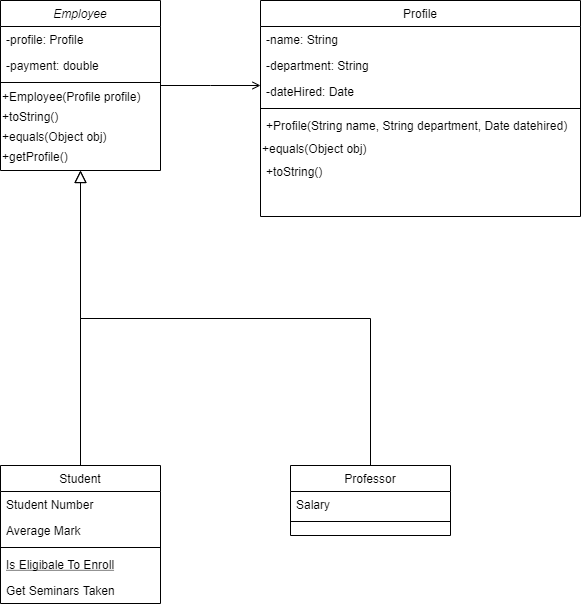

The diagram above was exported from draw.io. Its source (the exported page's mxGraphModel, read from the mxfile embedded in the PNG):
<mxGraphModel dx="593" dy="825" grid="1" gridSize="10" guides="1" tooltips="1" connect="1" arrows="1" fold="1" page="1" pageScale="1" pageWidth="827" pageHeight="1169" math="0" shadow="0">
  <root>
    <mxCell id="WIyWlLk6GJQsqaUBKTNV-0" />
    <mxCell id="WIyWlLk6GJQsqaUBKTNV-1" parent="WIyWlLk6GJQsqaUBKTNV-0" />
    <mxCell id="zkfFHV4jXpPFQw0GAbJ--0" value="Employee" style="swimlane;fontStyle=2;align=center;verticalAlign=top;childLayout=stackLayout;horizontal=1;startSize=26;horizontalStack=0;resizeParent=1;resizeLast=0;collapsible=1;marginBottom=0;rounded=0;shadow=0;strokeWidth=1;" parent="WIyWlLk6GJQsqaUBKTNV-1" vertex="1">
      <mxGeometry x="70" y="120" width="160" height="170" as="geometry">
        <mxRectangle x="230" y="140" width="160" height="26" as="alternateBounds" />
      </mxGeometry>
    </mxCell>
    <mxCell id="zkfFHV4jXpPFQw0GAbJ--1" value="-profile: Profile" style="text;align=left;verticalAlign=top;spacingLeft=4;spacingRight=4;overflow=hidden;rotatable=0;points=[[0,0.5],[1,0.5]];portConstraint=eastwest;" parent="zkfFHV4jXpPFQw0GAbJ--0" vertex="1">
      <mxGeometry y="26" width="160" height="26" as="geometry" />
    </mxCell>
    <mxCell id="zkfFHV4jXpPFQw0GAbJ--3" value="-payment: double" style="text;align=left;verticalAlign=top;spacingLeft=4;spacingRight=4;overflow=hidden;rotatable=0;points=[[0,0.5],[1,0.5]];portConstraint=eastwest;rounded=0;shadow=0;html=0;" parent="zkfFHV4jXpPFQw0GAbJ--0" vertex="1">
      <mxGeometry y="52" width="160" height="26" as="geometry" />
    </mxCell>
    <mxCell id="zkfFHV4jXpPFQw0GAbJ--4" value="" style="line;html=1;strokeWidth=1;align=left;verticalAlign=middle;spacingTop=-1;spacingLeft=3;spacingRight=3;rotatable=0;labelPosition=right;points=[];portConstraint=eastwest;" parent="zkfFHV4jXpPFQw0GAbJ--0" vertex="1">
      <mxGeometry y="78" width="160" height="8" as="geometry" />
    </mxCell>
    <mxCell id="M04VzhdwVgmFu8zObKkN-1" value="+Employee(Profile profile)" style="text;html=1;align=left;verticalAlign=middle;resizable=0;points=[];autosize=1;" vertex="1" parent="zkfFHV4jXpPFQw0GAbJ--0">
      <mxGeometry y="86" width="160" height="20" as="geometry" />
    </mxCell>
    <mxCell id="M04VzhdwVgmFu8zObKkN-3" value="+toString()" style="text;html=1;align=left;verticalAlign=middle;resizable=0;points=[];autosize=1;" vertex="1" parent="zkfFHV4jXpPFQw0GAbJ--0">
      <mxGeometry y="106" width="160" height="20" as="geometry" />
    </mxCell>
    <mxCell id="M04VzhdwVgmFu8zObKkN-4" value="+equals(Object obj)" style="text;html=1;align=left;verticalAlign=middle;resizable=0;points=[];autosize=1;" vertex="1" parent="zkfFHV4jXpPFQw0GAbJ--0">
      <mxGeometry y="126" width="160" height="20" as="geometry" />
    </mxCell>
    <mxCell id="M04VzhdwVgmFu8zObKkN-5" value="+getProfile()" style="text;html=1;align=left;verticalAlign=middle;resizable=0;points=[];autosize=1;" vertex="1" parent="zkfFHV4jXpPFQw0GAbJ--0">
      <mxGeometry y="146" width="160" height="20" as="geometry" />
    </mxCell>
    <mxCell id="zkfFHV4jXpPFQw0GAbJ--6" value="Student" style="swimlane;fontStyle=0;align=center;verticalAlign=top;childLayout=stackLayout;horizontal=1;startSize=26;horizontalStack=0;resizeParent=1;resizeLast=0;collapsible=1;marginBottom=0;rounded=0;shadow=0;strokeWidth=1;" parent="WIyWlLk6GJQsqaUBKTNV-1" vertex="1">
      <mxGeometry x="70" y="585" width="160" height="138" as="geometry">
        <mxRectangle x="130" y="380" width="160" height="26" as="alternateBounds" />
      </mxGeometry>
    </mxCell>
    <mxCell id="zkfFHV4jXpPFQw0GAbJ--7" value="Student Number" style="text;align=left;verticalAlign=top;spacingLeft=4;spacingRight=4;overflow=hidden;rotatable=0;points=[[0,0.5],[1,0.5]];portConstraint=eastwest;" parent="zkfFHV4jXpPFQw0GAbJ--6" vertex="1">
      <mxGeometry y="26" width="160" height="26" as="geometry" />
    </mxCell>
    <mxCell id="zkfFHV4jXpPFQw0GAbJ--8" value="Average Mark" style="text;align=left;verticalAlign=top;spacingLeft=4;spacingRight=4;overflow=hidden;rotatable=0;points=[[0,0.5],[1,0.5]];portConstraint=eastwest;rounded=0;shadow=0;html=0;" parent="zkfFHV4jXpPFQw0GAbJ--6" vertex="1">
      <mxGeometry y="52" width="160" height="26" as="geometry" />
    </mxCell>
    <mxCell id="zkfFHV4jXpPFQw0GAbJ--9" value="" style="line;html=1;strokeWidth=1;align=left;verticalAlign=middle;spacingTop=-1;spacingLeft=3;spacingRight=3;rotatable=0;labelPosition=right;points=[];portConstraint=eastwest;" parent="zkfFHV4jXpPFQw0GAbJ--6" vertex="1">
      <mxGeometry y="78" width="160" height="8" as="geometry" />
    </mxCell>
    <mxCell id="zkfFHV4jXpPFQw0GAbJ--10" value="Is Eligibale To Enroll" style="text;align=left;verticalAlign=top;spacingLeft=4;spacingRight=4;overflow=hidden;rotatable=0;points=[[0,0.5],[1,0.5]];portConstraint=eastwest;fontStyle=4" parent="zkfFHV4jXpPFQw0GAbJ--6" vertex="1">
      <mxGeometry y="86" width="160" height="26" as="geometry" />
    </mxCell>
    <mxCell id="zkfFHV4jXpPFQw0GAbJ--11" value="Get Seminars Taken" style="text;align=left;verticalAlign=top;spacingLeft=4;spacingRight=4;overflow=hidden;rotatable=0;points=[[0,0.5],[1,0.5]];portConstraint=eastwest;" parent="zkfFHV4jXpPFQw0GAbJ--6" vertex="1">
      <mxGeometry y="112" width="160" height="26" as="geometry" />
    </mxCell>
    <mxCell id="zkfFHV4jXpPFQw0GAbJ--12" value="" style="endArrow=block;endSize=10;endFill=0;shadow=0;strokeWidth=1;rounded=0;edgeStyle=elbowEdgeStyle;elbow=vertical;" parent="WIyWlLk6GJQsqaUBKTNV-1" source="zkfFHV4jXpPFQw0GAbJ--6" target="zkfFHV4jXpPFQw0GAbJ--0" edge="1">
      <mxGeometry width="160" relative="1" as="geometry">
        <mxPoint x="200" y="203" as="sourcePoint" />
        <mxPoint x="200" y="203" as="targetPoint" />
      </mxGeometry>
    </mxCell>
    <mxCell id="zkfFHV4jXpPFQw0GAbJ--13" value="Professor" style="swimlane;fontStyle=0;align=center;verticalAlign=top;childLayout=stackLayout;horizontal=1;startSize=26;horizontalStack=0;resizeParent=1;resizeLast=0;collapsible=1;marginBottom=0;rounded=0;shadow=0;strokeWidth=1;" parent="WIyWlLk6GJQsqaUBKTNV-1" vertex="1">
      <mxGeometry x="360" y="585" width="160" height="70" as="geometry">
        <mxRectangle x="340" y="380" width="170" height="26" as="alternateBounds" />
      </mxGeometry>
    </mxCell>
    <mxCell id="zkfFHV4jXpPFQw0GAbJ--14" value="Salary" style="text;align=left;verticalAlign=top;spacingLeft=4;spacingRight=4;overflow=hidden;rotatable=0;points=[[0,0.5],[1,0.5]];portConstraint=eastwest;" parent="zkfFHV4jXpPFQw0GAbJ--13" vertex="1">
      <mxGeometry y="26" width="160" height="26" as="geometry" />
    </mxCell>
    <mxCell id="zkfFHV4jXpPFQw0GAbJ--15" value="" style="line;html=1;strokeWidth=1;align=left;verticalAlign=middle;spacingTop=-1;spacingLeft=3;spacingRight=3;rotatable=0;labelPosition=right;points=[];portConstraint=eastwest;" parent="zkfFHV4jXpPFQw0GAbJ--13" vertex="1">
      <mxGeometry y="52" width="160" height="8" as="geometry" />
    </mxCell>
    <mxCell id="zkfFHV4jXpPFQw0GAbJ--16" value="" style="endArrow=block;endSize=10;endFill=0;shadow=0;strokeWidth=1;rounded=0;edgeStyle=elbowEdgeStyle;elbow=vertical;" parent="WIyWlLk6GJQsqaUBKTNV-1" source="zkfFHV4jXpPFQw0GAbJ--13" target="zkfFHV4jXpPFQw0GAbJ--0" edge="1">
      <mxGeometry width="160" relative="1" as="geometry">
        <mxPoint x="210" y="373" as="sourcePoint" />
        <mxPoint x="310" y="271" as="targetPoint" />
      </mxGeometry>
    </mxCell>
    <mxCell id="zkfFHV4jXpPFQw0GAbJ--17" value="Profile" style="swimlane;fontStyle=0;align=center;verticalAlign=top;childLayout=stackLayout;horizontal=1;startSize=26;horizontalStack=0;resizeParent=1;resizeLast=0;collapsible=1;marginBottom=0;rounded=0;shadow=0;strokeWidth=1;" parent="WIyWlLk6GJQsqaUBKTNV-1" vertex="1">
      <mxGeometry x="330" y="120" width="320" height="216" as="geometry">
        <mxRectangle x="550" y="140" width="160" height="26" as="alternateBounds" />
      </mxGeometry>
    </mxCell>
    <mxCell id="zkfFHV4jXpPFQw0GAbJ--18" value="-name: String" style="text;align=left;verticalAlign=top;spacingLeft=4;spacingRight=4;overflow=hidden;rotatable=0;points=[[0,0.5],[1,0.5]];portConstraint=eastwest;" parent="zkfFHV4jXpPFQw0GAbJ--17" vertex="1">
      <mxGeometry y="26" width="320" height="26" as="geometry" />
    </mxCell>
    <mxCell id="zkfFHV4jXpPFQw0GAbJ--19" value="-department: String" style="text;align=left;verticalAlign=top;spacingLeft=4;spacingRight=4;overflow=hidden;rotatable=0;points=[[0,0.5],[1,0.5]];portConstraint=eastwest;rounded=0;shadow=0;html=0;" parent="zkfFHV4jXpPFQw0GAbJ--17" vertex="1">
      <mxGeometry y="52" width="320" height="26" as="geometry" />
    </mxCell>
    <mxCell id="zkfFHV4jXpPFQw0GAbJ--20" value="-dateHired: Date" style="text;align=left;verticalAlign=top;spacingLeft=4;spacingRight=4;overflow=hidden;rotatable=0;points=[[0,0.5],[1,0.5]];portConstraint=eastwest;rounded=0;shadow=0;html=0;" parent="zkfFHV4jXpPFQw0GAbJ--17" vertex="1">
      <mxGeometry y="78" width="320" height="26" as="geometry" />
    </mxCell>
    <mxCell id="zkfFHV4jXpPFQw0GAbJ--23" value="" style="line;html=1;strokeWidth=1;align=left;verticalAlign=middle;spacingTop=-1;spacingLeft=3;spacingRight=3;rotatable=0;labelPosition=right;points=[];portConstraint=eastwest;" parent="zkfFHV4jXpPFQw0GAbJ--17" vertex="1">
      <mxGeometry y="104" width="320" height="8" as="geometry" />
    </mxCell>
    <mxCell id="zkfFHV4jXpPFQw0GAbJ--24" value="+Profile(String name, String department, Date datehired)" style="text;align=left;verticalAlign=middle;spacingLeft=4;spacingRight=4;overflow=hidden;rotatable=0;points=[[0,0.5],[1,0.5]];portConstraint=eastwest;" parent="zkfFHV4jXpPFQw0GAbJ--17" vertex="1">
      <mxGeometry y="112" width="320" height="26" as="geometry" />
    </mxCell>
    <mxCell id="M04VzhdwVgmFu8zObKkN-6" value="+equals(Object obj)" style="text;html=1;align=left;verticalAlign=middle;resizable=0;points=[];autosize=1;" vertex="1" parent="zkfFHV4jXpPFQw0GAbJ--17">
      <mxGeometry y="138" width="320" height="20" as="geometry" />
    </mxCell>
    <mxCell id="zkfFHV4jXpPFQw0GAbJ--25" value="+toString()" style="text;align=left;verticalAlign=middle;spacingLeft=4;spacingRight=4;overflow=hidden;rotatable=0;points=[[0,0.5],[1,0.5]];portConstraint=eastwest;" parent="zkfFHV4jXpPFQw0GAbJ--17" vertex="1">
      <mxGeometry y="158" width="320" height="26" as="geometry" />
    </mxCell>
    <mxCell id="zkfFHV4jXpPFQw0GAbJ--26" value="" style="endArrow=open;shadow=0;strokeWidth=1;rounded=0;endFill=1;edgeStyle=elbowEdgeStyle;elbow=vertical;" parent="WIyWlLk6GJQsqaUBKTNV-1" source="zkfFHV4jXpPFQw0GAbJ--0" target="zkfFHV4jXpPFQw0GAbJ--17" edge="1">
      <mxGeometry x="0.5" y="41" relative="1" as="geometry">
        <mxPoint x="380" y="192" as="sourcePoint" />
        <mxPoint x="540" y="192" as="targetPoint" />
        <mxPoint x="-40" y="32" as="offset" />
      </mxGeometry>
    </mxCell>
  </root>
</mxGraphModel>